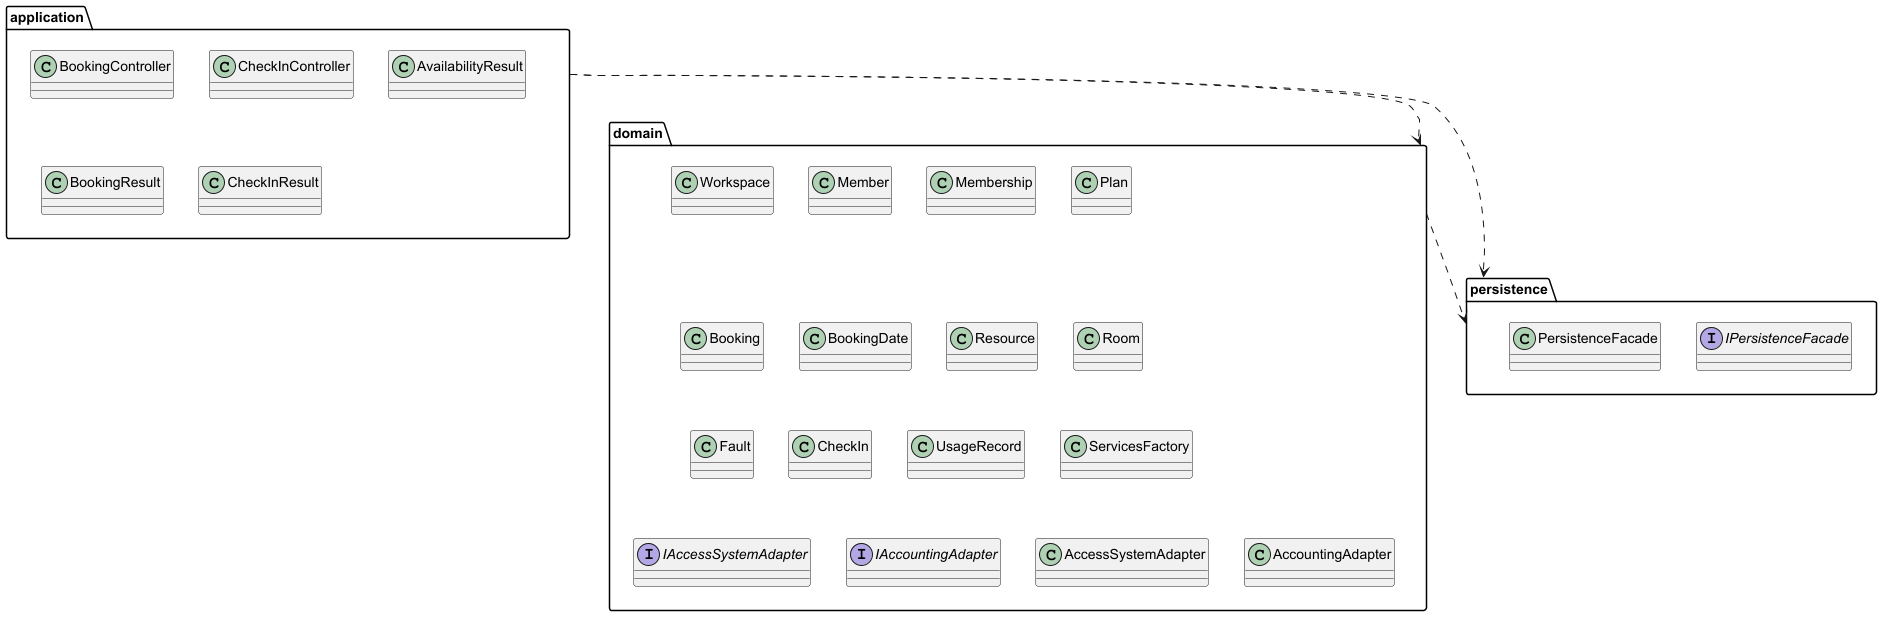

The diagram above was rendered by PlantUML. Its source (embedded in the PNG):
@startuml package-diagram
' Larman Layers: arrows only point down

package "application" {
  class BookingController
  class CheckInController
  class AvailabilityResult
  class BookingResult
  class CheckInResult
}

package "domain" {
  class Workspace
  class Member
  class Membership
  class Plan
  class Booking
  class BookingDate
  class Resource
  class Room
  class Fault
  class CheckIn
  class UsageRecord
  class ServicesFactory
  interface IAccessSystemAdapter
  interface IAccountingAdapter
  class AccessSystemAdapter
  class AccountingAdapter
}

package "persistence" {
  interface IPersistenceFacade
  class PersistenceFacade
}

application .down.> domain
application .down.> persistence
domain .down.> persistence
@enduml